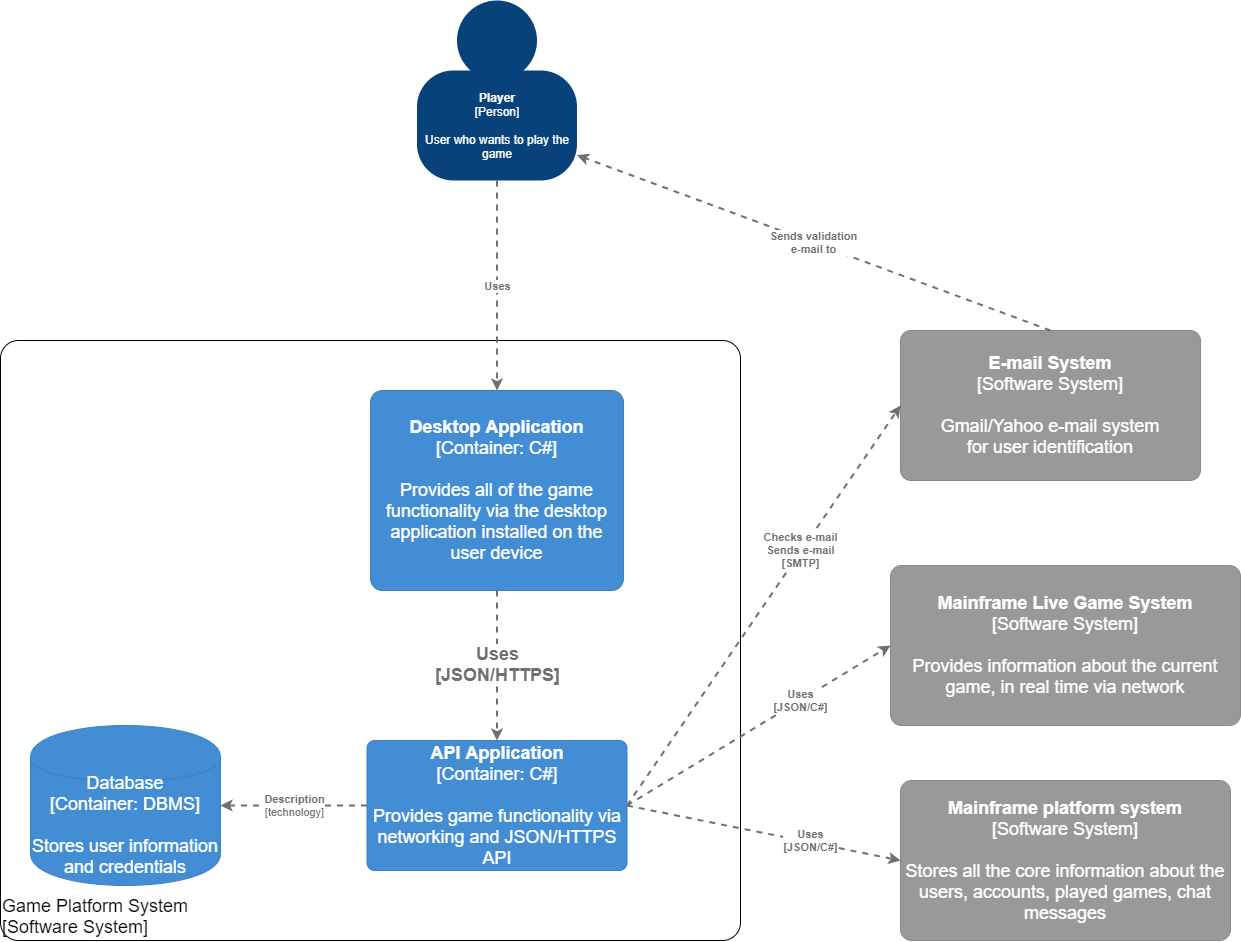

The diagram above was exported from draw.io. Its source (the exported page's mxGraphModel, read from the mxfile embedded in the PNG):
<mxGraphModel dx="1483" dy="891" grid="1" gridSize="10" guides="1" tooltips="1" connect="1" arrows="1" fold="1" page="1" pageScale="1" pageWidth="1654" pageHeight="1169" background="none" math="0" shadow="0">
  <root>
    <mxCell id="0" />
    <mxCell id="1" parent="0" />
    <object label="&lt;div style=&quot;text-align: left ; font-size: 18px&quot;&gt;&lt;font style=&quot;font-size: 18px&quot;&gt;Game Platform System&lt;/font&gt;&lt;/div&gt;&lt;div style=&quot;text-align: left ; font-size: 18px&quot;&gt;&lt;font style=&quot;font-size: 18px&quot;&gt;[Software System]&lt;/font&gt;&lt;/div&gt;" placeholders="1" c4Name="name" c4Type="ExecutionEnvironment" c4Application="applicationAndVersion" id="gOw9gGIbWoUxxG0pvZkC-21">
      <mxCell style="rounded=1;whiteSpace=wrap;html=1;labelBackgroundColor=none;fillColor=#ffffff;fontColor=#000000;align=left;arcSize=3;strokeColor=#000000;verticalAlign=bottom;" vertex="1" parent="1">
        <mxGeometry x="300" y="550" width="740" height="600" as="geometry" />
        <C4ExecutionEnvironment as="c4" />
      </mxCell>
    </object>
    <mxCell id="gOw9gGIbWoUxxG0pvZkC-1" value="" style="group;rounded=0;labelBackgroundColor=none;fillColor=none;fontColor=#ffffff;align=center;html=1;" vertex="1" connectable="0" parent="1">
      <mxGeometry x="716.5" y="210" width="160" height="180" as="geometry" />
      <C4Person as="c4" />
    </mxCell>
    <object label="&lt;b&gt;Player&lt;/b&gt;&lt;br&gt;&lt;div&gt;[Person]&lt;/div&gt;&lt;div&gt;&lt;br&gt;&lt;/div&gt;&lt;div&gt;User who wants to play the game&lt;/div&gt;" placeholders="1" c4Name="name" c4Type="body" c4Description="Description" id="gOw9gGIbWoUxxG0pvZkC-2">
      <mxCell style="rounded=1;whiteSpace=wrap;html=1;labelBackgroundColor=none;fillColor=#08427b;fontColor=#ffffff;align=center;arcSize=33;strokeColor=3c7fc0;" vertex="1" parent="gOw9gGIbWoUxxG0pvZkC-1">
        <mxGeometry y="70" width="160" height="110" as="geometry" />
        <C4Person as="c4" />
      </mxCell>
    </object>
    <mxCell id="gOw9gGIbWoUxxG0pvZkC-3" value="" style="ellipse;whiteSpace=wrap;html=1;aspect=fixed;rounded=0;labelBackgroundColor=none;fillColor=#08427b;fontSize=12;fontColor=#ffffff;align=center;strokeColor=3c7fc0;" vertex="1" parent="gOw9gGIbWoUxxG0pvZkC-1">
      <mxGeometry x="40" width="80" height="80" as="geometry" />
      <C4Person as="c4" />
    </mxCell>
    <object label="&lt;b style=&quot;font-size: 18px&quot;&gt;&lt;font style=&quot;font-size: 18px&quot;&gt;E-mail System&lt;/font&gt;&lt;/b&gt;&lt;div style=&quot;font-size: 18px&quot;&gt;&lt;font style=&quot;font-size: 18px&quot;&gt;[Software System]&lt;/font&gt;&lt;/div&gt;&lt;div style=&quot;font-size: 18px&quot;&gt;&lt;font style=&quot;font-size: 18px&quot;&gt;&lt;br&gt;&lt;/font&gt;&lt;/div&gt;&lt;div style=&quot;font-size: 18px&quot;&gt;Gmail/Yahoo e-mail system&lt;/div&gt;&lt;div style=&quot;font-size: 18px&quot;&gt;for user identification&lt;/div&gt;" placeholders="1" c4Name="name" c4Type="SoftwareSystemDependency" c4Description="Description" id="gOw9gGIbWoUxxG0pvZkC-4">
      <mxCell style="rounded=1;whiteSpace=wrap;html=1;labelBackgroundColor=none;fillColor=#999999;fontColor=#ffffff;align=center;arcSize=7;strokeColor=#8a8a8a;" vertex="1" parent="1">
        <mxGeometry x="1200" y="540" width="300" height="150" as="geometry" />
        <C4SoftwareSystemDependency as="c4" />
      </mxCell>
    </object>
    <object label="&lt;div style=&quot;text-align: left&quot;&gt;&lt;div style=&quot;text-align: center&quot;&gt;&lt;b&gt;Sends validation&lt;/b&gt;&lt;/div&gt;&lt;div style=&quot;text-align: center&quot;&gt;&lt;b&gt;e-mail to&lt;/b&gt;&lt;/div&gt;&lt;/div&gt;" c4Type="Relationship" c4Description="Description" c4Technology="technology" id="gOw9gGIbWoUxxG0pvZkC-5">
      <mxCell style="edgeStyle=none;rounded=0;html=1;jettySize=auto;orthogonalLoop=1;strokeColor=#707070;strokeWidth=2;fontColor=#707070;jumpStyle=none;dashed=1;exitX=0.5;exitY=0;exitDx=0;exitDy=0;" edge="1" parent="1" source="gOw9gGIbWoUxxG0pvZkC-4" target="gOw9gGIbWoUxxG0pvZkC-2">
        <mxGeometry width="160" relative="1" as="geometry">
          <mxPoint x="710" y="410" as="sourcePoint" />
          <mxPoint x="870" y="410" as="targetPoint" />
        </mxGeometry>
        <C4Relationship as="c4" />
      </mxCell>
    </object>
    <object label="&lt;font style=&quot;font-size: 18px&quot;&gt;&lt;b&gt;Mainframe platform system&lt;/b&gt;&lt;br&gt;&lt;/font&gt;&lt;div style=&quot;font-size: 18px&quot;&gt;&lt;font style=&quot;font-size: 18px&quot;&gt;[Software System]&lt;/font&gt;&lt;/div&gt;&lt;div style=&quot;font-size: 18px&quot;&gt;&lt;font style=&quot;font-size: 18px&quot;&gt;&lt;br&gt;&lt;/font&gt;&lt;/div&gt;&lt;div style=&quot;font-size: 18px&quot;&gt;&lt;font style=&quot;font-size: 18px&quot;&gt;Stores all the core information about the users, accounts, played games, chat messages&lt;/font&gt;&lt;/div&gt;" placeholders="1" c4Name="name" c4Type="SoftwareSystemDependency" c4Description="Description" id="gOw9gGIbWoUxxG0pvZkC-7">
      <mxCell style="rounded=1;whiteSpace=wrap;html=1;labelBackgroundColor=none;fillColor=#999999;fontColor=#ffffff;align=center;arcSize=7;strokeColor=#8a8a8a;" vertex="1" parent="1">
        <mxGeometry x="1200" y="990" width="330" height="160" as="geometry" />
        <C4SoftwareSystemDependency as="c4" />
      </mxCell>
    </object>
    <object label="&lt;span style=&quot;font-size: 18px&quot;&gt;&lt;b&gt;Mainframe Live Game System&lt;/b&gt;&lt;/span&gt;&lt;br&gt;&lt;div style=&quot;font-size: 18px&quot;&gt;&lt;font style=&quot;font-size: 18px&quot;&gt;[Software System]&lt;/font&gt;&lt;/div&gt;&lt;div style=&quot;font-size: 18px&quot;&gt;&lt;font style=&quot;font-size: 18px&quot;&gt;&lt;br&gt;&lt;/font&gt;&lt;/div&gt;&lt;div style=&quot;font-size: 18px&quot;&gt;&lt;font style=&quot;font-size: 18px&quot;&gt;Provides information about the current game, in real time via network&lt;/font&gt;&lt;/div&gt;" placeholders="1" c4Name="name" c4Type="SoftwareSystemDependency" c4Description="Description" id="gOw9gGIbWoUxxG0pvZkC-8">
      <mxCell style="rounded=1;whiteSpace=wrap;html=1;labelBackgroundColor=none;fillColor=#999999;fontColor=#ffffff;align=center;arcSize=7;strokeColor=#8a8a8a;" vertex="1" parent="1">
        <mxGeometry x="1190" y="775" width="350" height="160" as="geometry" />
        <C4SoftwareSystemDependency as="c4" />
      </mxCell>
    </object>
    <object label="&lt;div style=&quot;text-align: left&quot;&gt;&lt;div style=&quot;text-align: center&quot;&gt;&lt;b&gt;Uses&lt;/b&gt;&lt;/div&gt;&lt;/div&gt;" c4Type="Relationship" c4Description="Description" c4Technology="technology" id="gOw9gGIbWoUxxG0pvZkC-9">
      <mxCell style="edgeStyle=none;rounded=0;html=1;entryX=0.5;entryY=0;jettySize=auto;orthogonalLoop=1;strokeColor=#707070;strokeWidth=2;fontColor=#707070;jumpStyle=none;dashed=1;exitX=0.5;exitY=1;exitDx=0;exitDy=0;entryDx=0;entryDy=0;" edge="1" parent="1" source="gOw9gGIbWoUxxG0pvZkC-2" target="gOw9gGIbWoUxxG0pvZkC-14">
        <mxGeometry width="160" relative="1" as="geometry">
          <mxPoint x="810" y="670" as="sourcePoint" />
          <mxPoint x="827.5" y="545" as="targetPoint" />
        </mxGeometry>
        <C4Relationship as="c4" />
      </mxCell>
    </object>
    <object label="&lt;div style=&quot;text-align: left&quot;&gt;&lt;div style=&quot;text-align: center&quot;&gt;&lt;b&gt;Checks e-mail&lt;/b&gt;&lt;/div&gt;&lt;div style=&quot;text-align: center&quot;&gt;&lt;b&gt;Sends e-mail&lt;/b&gt;&lt;/div&gt;&lt;div style=&quot;text-align: center&quot;&gt;&lt;b&gt;[SMTP]&lt;/b&gt;&lt;/div&gt;&lt;/div&gt;" c4Type="Relationship" c4Description="Description" c4Technology="technology" id="gOw9gGIbWoUxxG0pvZkC-12">
      <mxCell style="edgeStyle=none;rounded=0;html=1;entryX=0;entryY=0.5;jettySize=auto;orthogonalLoop=1;strokeColor=#707070;strokeWidth=2;fontColor=#707070;jumpStyle=none;dashed=1;entryDx=0;entryDy=0;exitX=1;exitY=0.5;exitDx=0;exitDy=0;" edge="1" parent="1" source="gOw9gGIbWoUxxG0pvZkC-13" target="gOw9gGIbWoUxxG0pvZkC-4">
        <mxGeometry x="0.273" y="1" width="160" relative="1" as="geometry">
          <mxPoint x="970" y="975" as="sourcePoint" />
          <mxPoint x="1120" y="600" as="targetPoint" />
          <mxPoint as="offset" />
        </mxGeometry>
        <C4Relationship as="c4" />
      </mxCell>
    </object>
    <object label="&lt;b style=&quot;font-size: 18px&quot;&gt;&lt;font style=&quot;font-size: 18px&quot;&gt;API Application&lt;br&gt;&lt;/font&gt;&lt;/b&gt;&lt;div style=&quot;font-size: 18px&quot;&gt;&lt;font style=&quot;font-size: 18px&quot;&gt;[Container:&amp;nbsp;&lt;span&gt;C#&lt;/span&gt;&lt;span&gt;]&lt;/span&gt;&lt;/font&gt;&lt;/div&gt;&lt;div style=&quot;font-size: 18px&quot;&gt;&lt;font style=&quot;font-size: 18px&quot;&gt;&lt;br&gt;&lt;/font&gt;&lt;/div&gt;&lt;div style=&quot;font-size: 18px&quot;&gt;&lt;font style=&quot;font-size: 18px&quot;&gt;Provides game functionality via networking and JSON/HTTPS API&lt;/font&gt;&lt;/div&gt;" placeholders="1" c4Name="name" c4Type="Container" c4Technology="technology" c4Description="Description" id="gOw9gGIbWoUxxG0pvZkC-13">
      <mxCell style="rounded=1;whiteSpace=wrap;html=1;labelBackgroundColor=none;fillColor=#438dd5;fontColor=#ffffff;align=center;arcSize=6;strokeColor=#3c7fc0;" vertex="1" parent="1">
        <mxGeometry x="666.5" y="950" width="260" height="130" as="geometry" />
        <C4Container as="c4" />
      </mxCell>
    </object>
    <object label="&lt;b style=&quot;font-size: 18px&quot;&gt;&lt;font style=&quot;font-size: 18px&quot;&gt;Desktop Application&lt;/font&gt;&lt;/b&gt;&lt;div style=&quot;font-size: 18px&quot;&gt;&lt;font style=&quot;font-size: 18px&quot;&gt;[Container:&amp;nbsp;&lt;span&gt;C#&lt;/span&gt;&lt;span&gt;]&lt;/span&gt;&lt;/font&gt;&lt;/div&gt;&lt;div style=&quot;font-size: 18px&quot;&gt;&lt;font style=&quot;font-size: 18px&quot;&gt;&lt;br&gt;&lt;/font&gt;&lt;/div&gt;&lt;div style=&quot;font-size: 18px&quot;&gt;&lt;font style=&quot;font-size: 18px&quot;&gt;Provides all of the game functionality via the desktop application installed on the user device&lt;/font&gt;&lt;/div&gt;" placeholders="1" c4Name="name" c4Type="Container" c4Technology="technology" c4Description="Description" id="gOw9gGIbWoUxxG0pvZkC-14">
      <mxCell style="rounded=1;whiteSpace=wrap;html=1;labelBackgroundColor=none;fillColor=#438dd5;fontColor=#ffffff;align=center;arcSize=6;strokeColor=#3c7fc0;" vertex="1" parent="1">
        <mxGeometry x="670" y="600" width="253" height="200" as="geometry" />
        <C4Container as="c4" />
      </mxCell>
    </object>
    <object label="&lt;div style=&quot;text-align: left&quot;&gt;&lt;div style=&quot;text-align: center&quot;&gt;&lt;b&gt;Uses&lt;/b&gt;&lt;/div&gt;&lt;div style=&quot;text-align: center&quot;&gt;&lt;b&gt;[JSON/C#]&lt;/b&gt;&lt;/div&gt;&lt;/div&gt;" c4Type="Relationship" c4Description="Description" c4Technology="technology" id="gOw9gGIbWoUxxG0pvZkC-15">
      <mxCell style="edgeStyle=none;rounded=0;html=1;entryX=0;entryY=0.5;jettySize=auto;orthogonalLoop=1;strokeColor=#707070;strokeWidth=2;fontColor=#707070;jumpStyle=none;dashed=1;exitX=1;exitY=0.5;exitDx=0;exitDy=0;entryDx=0;entryDy=0;" edge="1" parent="1" source="gOw9gGIbWoUxxG0pvZkC-13" target="gOw9gGIbWoUxxG0pvZkC-8">
        <mxGeometry x="0.3157" width="160" relative="1" as="geometry">
          <mxPoint x="970" y="950" as="sourcePoint" />
          <mxPoint x="1130" y="950" as="targetPoint" />
          <mxPoint as="offset" />
        </mxGeometry>
        <C4Relationship as="c4" />
      </mxCell>
    </object>
    <object label="&lt;div style=&quot;text-align: left&quot;&gt;&lt;div style=&quot;text-align: center&quot;&gt;&lt;b&gt;Uses&lt;/b&gt;&lt;/div&gt;&lt;div style=&quot;text-align: center&quot;&gt;&lt;b&gt;[JSON/C#]&lt;/b&gt;&lt;/div&gt;&lt;/div&gt;" c4Type="Relationship" c4Description="Description" c4Technology="technology" id="gOw9gGIbWoUxxG0pvZkC-16">
      <mxCell style="edgeStyle=none;rounded=0;html=1;entryX=0;entryY=0.5;jettySize=auto;orthogonalLoop=1;strokeColor=#707070;strokeWidth=2;fontColor=#707070;jumpStyle=none;dashed=1;exitX=1;exitY=0.5;exitDx=0;exitDy=0;entryDx=0;entryDy=0;" edge="1" parent="1" source="gOw9gGIbWoUxxG0pvZkC-13" target="gOw9gGIbWoUxxG0pvZkC-7">
        <mxGeometry x="0.3392" y="2" width="160" relative="1" as="geometry">
          <mxPoint x="1000" y="1010" as="sourcePoint" />
          <mxPoint x="1160" y="1010" as="targetPoint" />
          <mxPoint as="offset" />
        </mxGeometry>
        <C4Relationship as="c4" />
      </mxCell>
    </object>
    <object label="&lt;div style=&quot;text-align: left ; font-size: 18px&quot;&gt;&lt;div style=&quot;text-align: center&quot;&gt;&lt;b&gt;Uses&lt;/b&gt;&lt;/div&gt;&lt;div style=&quot;text-align: center&quot;&gt;&lt;b&gt;[JSON/HTTPS]&lt;/b&gt;&lt;/div&gt;&lt;/div&gt;" c4Type="Relationship" c4Description="Description" c4Technology="technology" id="gOw9gGIbWoUxxG0pvZkC-17">
      <mxCell style="edgeStyle=none;rounded=0;html=1;entryX=0.5;entryY=0;jettySize=auto;orthogonalLoop=1;strokeColor=#707070;strokeWidth=2;fontColor=#707070;jumpStyle=none;dashed=1;exitX=0.5;exitY=1;exitDx=0;exitDy=0;entryDx=0;entryDy=0;" edge="1" parent="1" source="gOw9gGIbWoUxxG0pvZkC-14" target="gOw9gGIbWoUxxG0pvZkC-13">
        <mxGeometry width="160" relative="1" as="geometry">
          <mxPoint x="790" y="840" as="sourcePoint" />
          <mxPoint x="950" y="840" as="targetPoint" />
        </mxGeometry>
        <C4Relationship as="c4" />
      </mxCell>
    </object>
    <object label="&lt;font style=&quot;font-size: 18px&quot;&gt;Database&lt;/font&gt;&lt;div style=&quot;font-size: 18px&quot;&gt;&lt;font style=&quot;font-size: 18px&quot;&gt;[Container: DBMS]&lt;/font&gt;&lt;/div&gt;&lt;div style=&quot;font-size: 18px&quot;&gt;&lt;font style=&quot;font-size: 18px&quot;&gt;&lt;br&gt;&lt;/font&gt;&lt;/div&gt;&lt;div style=&quot;font-size: 18px&quot;&gt;&lt;font style=&quot;font-size: 18px&quot;&gt;Stores user information and credentials&lt;/font&gt;&lt;/div&gt;" placeholders="1" c4Type="Database" c4Technology="technology" c4Description="Description" id="gOw9gGIbWoUxxG0pvZkC-18">
      <mxCell style="shape=cylinder;whiteSpace=wrap;html=1;boundedLbl=1;rounded=0;labelBackgroundColor=none;fillColor=#438dd5;fontSize=12;fontColor=#ffffff;align=center;strokeColor=#3c7fc0;" vertex="1" parent="1">
        <mxGeometry x="330" y="935" width="190" height="160" as="geometry" />
        <C4Database as="c4" />
      </mxCell>
    </object>
    <object label="&lt;div style=&quot;text-align: left&quot;&gt;&lt;div style=&quot;text-align: center&quot;&gt;&lt;b&gt;Description&lt;/b&gt;&lt;/div&gt;&lt;div style=&quot;text-align: center&quot;&gt;[technology]&lt;/div&gt;&lt;/div&gt;" c4Type="Relationship" c4Description="Description" c4Technology="technology" id="gOw9gGIbWoUxxG0pvZkC-20">
      <mxCell style="edgeStyle=none;rounded=0;html=1;jettySize=auto;orthogonalLoop=1;strokeColor=#707070;strokeWidth=2;fontColor=#707070;jumpStyle=none;dashed=1;exitX=0;exitY=0.5;exitDx=0;exitDy=0;" edge="1" parent="1" source="gOw9gGIbWoUxxG0pvZkC-13" target="gOw9gGIbWoUxxG0pvZkC-18">
        <mxGeometry width="160" relative="1" as="geometry">
          <mxPoint x="500" y="1030" as="sourcePoint" />
          <mxPoint x="580" y="1050" as="targetPoint" />
        </mxGeometry>
        <C4Relationship as="c4" />
      </mxCell>
    </object>
  </root>
</mxGraphModel>